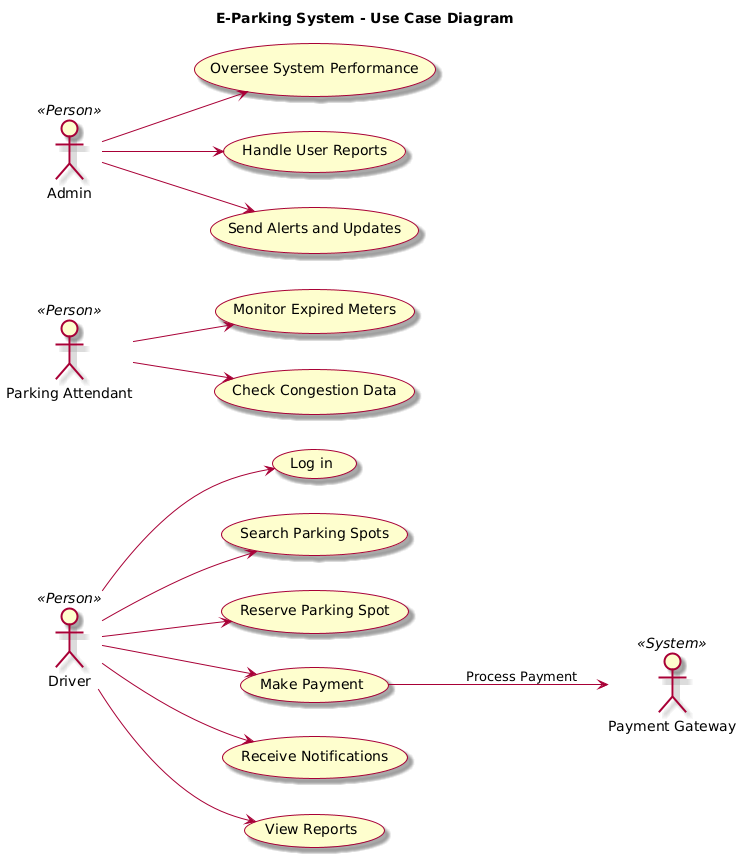

The diagram above was rendered by PlantUML. Its source (embedded in the PNG):
@startuml
skin rose

title E-Parking System - Use Case Diagram

actor :Driver: as D <<Person>>
actor :Parking Attendant: as PA <<Person>>
actor :Admin: as A <<Person>>
actor :Payment Gateway: as PG <<System>>

left to right direction

D --> (Log in) <<Function>>
D --> (Search Parking Spots) <<Function>>
D --> (Reserve Parking Spot) <<Function>>
D --> (Make Payment) <<Function>>
D --> (Receive Notifications) <<Function>>
D --> (View Reports) <<Function>>

PA --> (Monitor Expired Meters) <<Function>>
PA --> (Check Congestion Data) <<Function>>

A --> (Oversee System Performance) <<Function>>
A --> (Handle User Reports) <<Function>>
A --> (Send Alerts and Updates) <<Function>>

(Make Payment) --> PG : Process Payment
@enduml